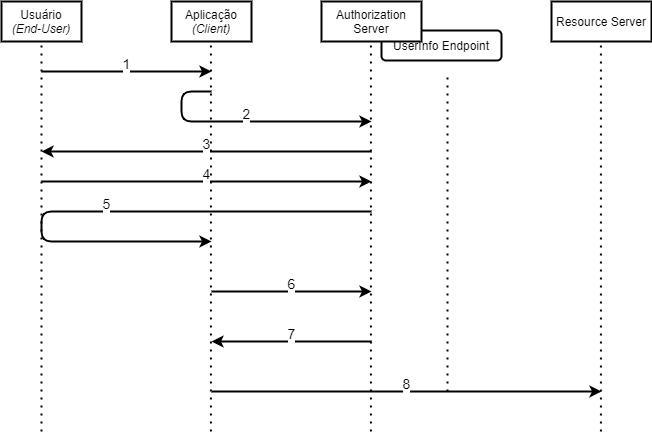

The diagram above was exported from draw.io. Its source (the exported page's mxGraphModel, read from the mxfile embedded in the PNG):
<mxGraphModel dx="768" dy="482" grid="1" gridSize="10" guides="1" tooltips="1" connect="1" arrows="1" fold="1" page="1" pageScale="1" pageWidth="850" pageHeight="1100" math="0" shadow="0">
  <root>
    <mxCell id="0" />
    <mxCell id="1" parent="0" />
    <mxCell id="3vCuEoNNwzsa7Q1B96Z--30" value="&lt;span&gt;UserInfo Endpoint&lt;/span&gt;" style="rounded=1;whiteSpace=wrap;html=1;strokeWidth=2;" parent="1" vertex="1">
      <mxGeometry x="500" y="250" width="120" height="30" as="geometry" />
    </mxCell>
    <mxCell id="3vCuEoNNwzsa7Q1B96Z--1" value="Usuário&lt;br&gt;&lt;i&gt;(End-User)&lt;/i&gt;" style="rounded=0;whiteSpace=wrap;html=1;strokeWidth=2;" parent="1" vertex="1">
      <mxGeometry x="120" y="221" width="80" height="40" as="geometry" />
    </mxCell>
    <mxCell id="3vCuEoNNwzsa7Q1B96Z--5" value="Aplicação&lt;br&gt;&lt;i&gt;(Client)&lt;/i&gt;" style="rounded=0;whiteSpace=wrap;html=1;strokeWidth=2;" parent="1" vertex="1">
      <mxGeometry x="290" y="221" width="80" height="40" as="geometry" />
    </mxCell>
    <mxCell id="3vCuEoNNwzsa7Q1B96Z--6" value="Authorization Server" style="rounded=0;whiteSpace=wrap;html=1;strokeWidth=2;" parent="1" vertex="1">
      <mxGeometry x="440" y="221" width="100" height="40" as="geometry" />
    </mxCell>
    <mxCell id="3vCuEoNNwzsa7Q1B96Z--8" value="" style="endArrow=none;dashed=1;html=1;dashPattern=1 3;strokeWidth=2;entryX=0.5;entryY=1;entryDx=0;entryDy=0;" parent="1" target="3vCuEoNNwzsa7Q1B96Z--1" edge="1">
      <mxGeometry width="50" height="50" relative="1" as="geometry">
        <mxPoint x="160" y="651" as="sourcePoint" />
        <mxPoint x="380" y="391" as="targetPoint" />
      </mxGeometry>
    </mxCell>
    <mxCell id="3vCuEoNNwzsa7Q1B96Z--10" value="" style="endArrow=none;dashed=1;html=1;dashPattern=1 3;strokeWidth=2;entryX=0.5;entryY=1;entryDx=0;entryDy=0;" parent="1" edge="1">
      <mxGeometry width="50" height="50" relative="1" as="geometry">
        <mxPoint x="329.4100000000001" y="651" as="sourcePoint" />
        <mxPoint x="329.4100000000001" y="260.9999999999999" as="targetPoint" />
      </mxGeometry>
    </mxCell>
    <mxCell id="3vCuEoNNwzsa7Q1B96Z--11" value="" style="endArrow=none;dashed=1;html=1;dashPattern=1 3;strokeWidth=2;entryX=0.5;entryY=1;entryDx=0;entryDy=0;" parent="1" edge="1">
      <mxGeometry width="50" height="50" relative="1" as="geometry">
        <mxPoint x="489.4100000000001" y="651" as="sourcePoint" />
        <mxPoint x="489.4100000000001" y="260.9999999999999" as="targetPoint" />
      </mxGeometry>
    </mxCell>
    <mxCell id="3vCuEoNNwzsa7Q1B96Z--13" value="&lt;font style=&quot;font-size: 14px&quot;&gt;1&lt;br&gt;&amp;nbsp;&lt;br&gt;&lt;/font&gt;" style="endArrow=classic;html=1;strokeWidth=2;" parent="1" edge="1">
      <mxGeometry width="50" height="50" relative="1" as="geometry">
        <mxPoint x="160" y="291" as="sourcePoint" />
        <mxPoint x="330" y="291" as="targetPoint" />
        <Array as="points">
          <mxPoint x="200" y="291" />
        </Array>
      </mxGeometry>
    </mxCell>
    <mxCell id="3vCuEoNNwzsa7Q1B96Z--14" value="&lt;font style=&quot;font-size: 14px&quot;&gt;2&lt;br&gt;&amp;nbsp;&lt;br&gt;&lt;/font&gt;" style="endArrow=classic;html=1;strokeWidth=2;" parent="1" edge="1">
      <mxGeometry width="50" height="50" relative="1" as="geometry">
        <mxPoint x="330" y="310.9999999999999" as="sourcePoint" />
        <mxPoint x="490" y="341" as="targetPoint" />
        <Array as="points">
          <mxPoint x="300" y="311" />
          <mxPoint x="300" y="341" />
        </Array>
      </mxGeometry>
    </mxCell>
    <mxCell id="3vCuEoNNwzsa7Q1B96Z--15" value="&lt;font style=&quot;font-size: 14px&quot;&gt;3&lt;br&gt;&amp;nbsp;&lt;br&gt;&lt;/font&gt;" style="endArrow=classic;html=1;strokeWidth=2;" parent="1" edge="1">
      <mxGeometry width="50" height="50" relative="1" as="geometry">
        <mxPoint x="490" y="371" as="sourcePoint" />
        <mxPoint x="160" y="371" as="targetPoint" />
      </mxGeometry>
    </mxCell>
    <mxCell id="3vCuEoNNwzsa7Q1B96Z--17" value="&lt;font style=&quot;font-size: 14px&quot;&gt;4&lt;br&gt;&amp;nbsp;&lt;br&gt;&lt;/font&gt;" style="endArrow=classic;html=1;strokeWidth=2;" parent="1" edge="1">
      <mxGeometry width="50" height="50" relative="1" as="geometry">
        <mxPoint x="160" y="401" as="sourcePoint" />
        <mxPoint x="490" y="401" as="targetPoint" />
      </mxGeometry>
    </mxCell>
    <mxCell id="3vCuEoNNwzsa7Q1B96Z--18" value="&lt;font style=&quot;font-size: 14px&quot;&gt;5&lt;br&gt;&amp;nbsp;&lt;br&gt;&lt;/font&gt;" style="endArrow=classic;html=1;strokeWidth=2;" parent="1" edge="1">
      <mxGeometry width="50" height="50" relative="1" as="geometry">
        <mxPoint x="490" y="431" as="sourcePoint" />
        <mxPoint x="330" y="461" as="targetPoint" />
        <Array as="points">
          <mxPoint x="160" y="431" />
          <mxPoint x="160" y="461" />
        </Array>
      </mxGeometry>
    </mxCell>
    <mxCell id="3vCuEoNNwzsa7Q1B96Z--19" value="&lt;font style=&quot;font-size: 14px&quot;&gt;6&lt;br&gt;&amp;nbsp;&lt;br&gt;&lt;/font&gt;" style="endArrow=classic;html=1;strokeWidth=2;" parent="1" edge="1">
      <mxGeometry width="50" height="50" relative="1" as="geometry">
        <mxPoint x="330" y="511" as="sourcePoint" />
        <mxPoint x="490" y="511" as="targetPoint" />
      </mxGeometry>
    </mxCell>
    <mxCell id="3vCuEoNNwzsa7Q1B96Z--20" value="&lt;font style=&quot;font-size: 14px&quot;&gt;7&lt;br&gt;&amp;nbsp;&lt;/font&gt;" style="endArrow=classic;html=1;strokeWidth=2;" parent="1" edge="1">
      <mxGeometry width="50" height="50" relative="1" as="geometry">
        <mxPoint x="490" y="561" as="sourcePoint" />
        <mxPoint x="330" y="561" as="targetPoint" />
      </mxGeometry>
    </mxCell>
    <mxCell id="3vCuEoNNwzsa7Q1B96Z--21" value="&lt;font style=&quot;font-size: 14px&quot;&gt;8&lt;br&gt;&amp;nbsp;&lt;/font&gt;" style="endArrow=classic;html=1;strokeWidth=2;" parent="1" edge="1">
      <mxGeometry width="50" height="50" relative="1" as="geometry">
        <mxPoint x="330" y="611" as="sourcePoint" />
        <mxPoint x="720" y="611" as="targetPoint" />
      </mxGeometry>
    </mxCell>
    <mxCell id="3vCuEoNNwzsa7Q1B96Z--24" value="Resource Server" style="rounded=0;whiteSpace=wrap;html=1;strokeWidth=2;" parent="1" vertex="1">
      <mxGeometry x="670" y="221" width="100" height="40" as="geometry" />
    </mxCell>
    <mxCell id="3vCuEoNNwzsa7Q1B96Z--25" value="" style="endArrow=none;dashed=1;html=1;dashPattern=1 3;strokeWidth=2;entryX=0.5;entryY=1;entryDx=0;entryDy=0;" parent="1" edge="1">
      <mxGeometry width="50" height="50" relative="1" as="geometry">
        <mxPoint x="719.4100000000001" y="651" as="sourcePoint" />
        <mxPoint x="719.4100000000001" y="260.9999999999999" as="targetPoint" />
      </mxGeometry>
    </mxCell>
    <mxCell id="3vCuEoNNwzsa7Q1B96Z--33" value="" style="endArrow=none;dashed=1;html=1;dashPattern=1 3;strokeWidth=2;" parent="1" edge="1">
      <mxGeometry width="50" height="50" relative="1" as="geometry">
        <mxPoint x="566" y="611" as="sourcePoint" />
        <mxPoint x="566" y="291" as="targetPoint" />
      </mxGeometry>
    </mxCell>
  </root>
</mxGraphModel>